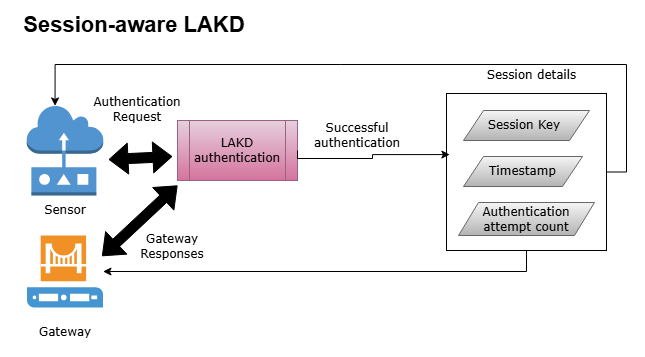

The diagram above was exported from draw.io. Its source (the exported page's mxGraphModel, read from the mxfile embedded in the PNG):
<mxGraphModel dx="1030" dy="562" grid="0" gridSize="10" guides="1" tooltips="1" connect="1" arrows="1" fold="1" page="1" pageScale="1" pageWidth="850" pageHeight="1100" math="0" shadow="0">
  <root>
    <mxCell id="0" />
    <mxCell id="1" parent="0" />
    <mxCell id="lifX48mruRhXZS6dg2qL-1" parent="1" style="text;html=1;whiteSpace=wrap;strokeColor=none;fillColor=none;align=center;verticalAlign=middle;rounded=0;" value="&lt;font style=&quot;font-size: 22px;&quot;&gt;&lt;b style=&quot;&quot;&gt;Session-aware LAKD&amp;nbsp;&lt;/b&gt;&lt;/font&gt;" vertex="1">
      <mxGeometry height="30" width="254" x="97" y="93" as="geometry" />
    </mxCell>
    <mxCell id="w_lYprEsSIJil7SNhgWN-1" parent="1" style="outlineConnect=0;dashed=0;verticalLabelPosition=bottom;verticalAlign=top;align=center;html=1;shape=mxgraph.aws3.sensor;fillColor=#5294CF;gradientColor=none;" value="" vertex="1">
      <mxGeometry height="90" width="76.5" x="113.25" y="188" as="geometry" />
    </mxCell>
    <mxCell id="w_lYprEsSIJil7SNhgWN-2" parent="1" style="shadow=0;dashed=0;html=1;strokeColor=none;fillColor=#4495D1;labelPosition=center;verticalLabelPosition=bottom;verticalAlign=top;align=center;outlineConnect=0;shape=mxgraph.veeam.gateway_server;" value="" vertex="1">
      <mxGeometry height="72" width="76" x="113.5" y="318" as="geometry" />
    </mxCell>
    <mxCell id="w_lYprEsSIJil7SNhgWN-3" parent="1" style="text;html=1;whiteSpace=wrap;strokeColor=none;fillColor=none;align=center;verticalAlign=middle;rounded=0;" value="&lt;font face=&quot;Verdana&quot;&gt;Sensor&lt;/font&gt;" vertex="1">
      <mxGeometry height="30" width="60" x="121.5" y="278" as="geometry" />
    </mxCell>
    <mxCell id="w_lYprEsSIJil7SNhgWN-4" parent="1" style="text;html=1;whiteSpace=wrap;strokeColor=none;fillColor=none;align=center;verticalAlign=middle;rounded=0;" value="&lt;font face=&quot;Verdana&quot;&gt;Gateway&lt;/font&gt;" vertex="1">
      <mxGeometry height="30" width="60" x="121.5" y="400" as="geometry" />
    </mxCell>
    <mxCell id="ithzSs1WnzKNfRgvrbBI-1" parent="1" style="shape=process;whiteSpace=wrap;html=1;backgroundOutline=1;rounded=0;align=center;verticalAlign=middle;fontFamily=Helvetica;fontSize=12;fillColor=#e6d0de;gradientColor=#d5739d;strokeColor=#996185;" value="&lt;font face=&quot;Verdana&quot;&gt;LAKD authentication&lt;/font&gt;" vertex="1">
      <mxGeometry height="60" width="120" x="264" y="203" as="geometry" />
    </mxCell>
    <mxCell id="ithzSs1WnzKNfRgvrbBI-4" parent="1" style="text;html=1;whiteSpace=wrap;strokeColor=none;fillColor=none;align=center;verticalAlign=middle;rounded=0;" value="&lt;font face=&quot;Verdana&quot;&gt;Authentication Request&lt;/font&gt;" vertex="1">
      <mxGeometry height="30" width="60" x="194" y="177" as="geometry" />
    </mxCell>
    <mxCell id="ithzSs1WnzKNfRgvrbBI-5" parent="1" style="text;html=1;whiteSpace=wrap;strokeColor=none;fillColor=none;align=center;verticalAlign=middle;rounded=0;" value="&lt;font face=&quot;Verdana&quot;&gt;Successful&lt;/font&gt;&lt;div&gt;&lt;font face=&quot;Verdana&quot;&gt;authentication&lt;/font&gt;&lt;/div&gt;" vertex="1">
      <mxGeometry height="30" width="62" x="413" y="203" as="geometry" />
    </mxCell>
    <mxCell id="ithzSs1WnzKNfRgvrbBI-16" edge="1" parent="1" style="shape=flexArrow;endArrow=classic;startArrow=classic;html=1;rounded=0;fontFamily=Helvetica;fontSize=12;fontColor=default;fillColor=#000000;" value="">
      <mxGeometry height="100" relative="1" width="100" as="geometry">
        <mxPoint x="195" y="242" as="sourcePoint" />
        <mxPoint x="259" y="239" as="targetPoint" />
      </mxGeometry>
    </mxCell>
    <mxCell id="ithzSs1WnzKNfRgvrbBI-17" edge="1" parent="1" style="shape=flexArrow;endArrow=classic;startArrow=classic;html=1;rounded=0;fontFamily=Helvetica;fontSize=12;fontColor=default;fillColor=#000000;" value="">
      <mxGeometry height="100" relative="1" width="100" as="geometry">
        <mxPoint x="188.5" y="338.6470588235294" as="sourcePoint" />
        <mxPoint x="264" y="268" as="targetPoint" />
      </mxGeometry>
    </mxCell>
    <mxCell id="ithzSs1WnzKNfRgvrbBI-18" parent="1" style="text;html=1;whiteSpace=wrap;strokeColor=none;fillColor=none;align=center;verticalAlign=middle;rounded=0;" value="&lt;font face=&quot;Verdana&quot;&gt;Gateway Responses&lt;/font&gt;" vertex="1">
      <mxGeometry height="30" width="60" x="229" y="314" as="geometry" />
    </mxCell>
    <mxCell id="ithzSs1WnzKNfRgvrbBI-37" edge="1" parent="1" source="ithzSs1WnzKNfRgvrbBI-24" style="edgeStyle=orthogonalEdgeStyle;rounded=0;orthogonalLoop=1;jettySize=auto;html=1;fontFamily=Helvetica;fontSize=12;fontColor=default;" target="w_lYprEsSIJil7SNhgWN-2">
      <mxGeometry relative="1" as="geometry">
        <Array as="points">
          <mxPoint x="613" y="354" />
        </Array>
      </mxGeometry>
    </mxCell>
    <mxCell id="ithzSs1WnzKNfRgvrbBI-24" parent="1" style="rounded=0;whiteSpace=wrap;html=1;align=center;verticalAlign=middle;fontFamily=Helvetica;fontSize=12;fontColor=default;fillColor=none;gradientColor=none;" value="" vertex="1">
      <mxGeometry height="157" width="160" x="533" y="176" as="geometry" />
    </mxCell>
    <mxCell id="ithzSs1WnzKNfRgvrbBI-29" parent="1" style="shape=parallelogram;perimeter=parallelogramPerimeter;whiteSpace=wrap;html=1;fixedSize=1;rounded=0;align=center;verticalAlign=middle;fontFamily=Helvetica;fontSize=12;fillColor=#f5f5f5;gradientColor=#b3b3b3;strokeColor=#666666;" value="&lt;font face=&quot;Verdana&quot;&gt;Session Key&amp;nbsp;&lt;/font&gt;" vertex="1">
      <mxGeometry height="30" width="126" x="550" y="193" as="geometry" />
    </mxCell>
    <mxCell id="ithzSs1WnzKNfRgvrbBI-30" parent="1" style="shape=parallelogram;perimeter=parallelogramPerimeter;whiteSpace=wrap;html=1;fixedSize=1;rounded=0;align=center;verticalAlign=middle;fontFamily=Helvetica;fontSize=12;fillColor=#f5f5f5;gradientColor=#b3b3b3;strokeColor=#666666;" value="&lt;font face=&quot;Verdana&quot;&gt;Timestamp&lt;/font&gt;" vertex="1">
      <mxGeometry height="30" width="119" x="550" y="239" as="geometry" />
    </mxCell>
    <mxCell id="ithzSs1WnzKNfRgvrbBI-31" parent="1" style="shape=parallelogram;perimeter=parallelogramPerimeter;whiteSpace=wrap;html=1;fixedSize=1;rounded=0;align=center;verticalAlign=middle;fontFamily=Helvetica;fontSize=12;fillColor=#f5f5f5;gradientColor=#b3b3b3;strokeColor=#666666;" value="&lt;font face=&quot;Verdana&quot;&gt;Authentication attempt count&lt;/font&gt;" vertex="1">
      <mxGeometry height="33" width="136" x="545" y="285" as="geometry" />
    </mxCell>
    <mxCell id="ithzSs1WnzKNfRgvrbBI-32" parent="1" style="text;html=1;whiteSpace=wrap;strokeColor=none;fillColor=none;align=center;verticalAlign=middle;rounded=0;" value="&lt;font face=&quot;Verdana&quot;&gt;Session details&lt;/font&gt;" vertex="1">
      <mxGeometry height="30" width="107" x="565" y="143" as="geometry" />
    </mxCell>
    <mxCell id="ithzSs1WnzKNfRgvrbBI-39" edge="1" parent="1" source="ithzSs1WnzKNfRgvrbBI-24" style="edgeStyle=orthogonalEdgeStyle;rounded=0;orthogonalLoop=1;jettySize=auto;html=1;exitX=1;exitY=0.5;exitDx=0;exitDy=0;entryX=0.37;entryY=0.005;entryDx=0;entryDy=0;entryPerimeter=0;fontFamily=Helvetica;fontSize=12;fontColor=default;" target="w_lYprEsSIJil7SNhgWN-1">
      <mxGeometry relative="1" as="geometry">
        <Array as="points">
          <mxPoint x="713" y="255" />
          <mxPoint x="713" y="147" />
          <mxPoint x="142" y="147" />
        </Array>
      </mxGeometry>
    </mxCell>
    <mxCell id="QZNsK4yaNHDrSWtcQa6d-1" edge="1" parent="1" source="ithzSs1WnzKNfRgvrbBI-1" style="edgeStyle=orthogonalEdgeStyle;rounded=0;orthogonalLoop=1;jettySize=auto;html=1;exitX=1;exitY=0.5;exitDx=0;exitDy=0;entryX=0.021;entryY=0.389;entryDx=0;entryDy=0;entryPerimeter=0;fontFamily=Helvetica;fontSize=12;fontColor=default;" target="ithzSs1WnzKNfRgvrbBI-24">
      <mxGeometry relative="1" as="geometry">
        <Array as="points">
          <mxPoint x="384" y="241" />
          <mxPoint x="459" y="241" />
          <mxPoint x="459" y="237" />
        </Array>
      </mxGeometry>
    </mxCell>
  </root>
</mxGraphModel>